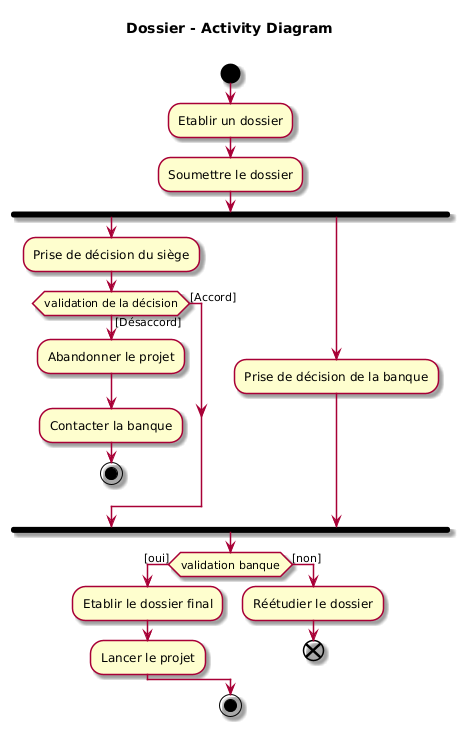

The diagram above was rendered by PlantUML. Its source (embedded in the PNG):
@startuml
skin rose

title Dossier - Activity Diagram \n

start

:Etablir un dossier;
:Soumettre le dossier;

fork
  :Prise de décision du siège;
  if (validation de la décision) then ([Accord])
  else ([Désaccord])
    :Abandonner le projet;
    :Contacter la banque;
    stop
  endif
fork again 
  :Prise de décision de la banque;
end fork

if (validation banque) then ([oui])
  :Etablir le dossier final;
  :Lancer le projet;
else ([non])
  :Réétudier le dossier;
  end
endif

stop
@enduml